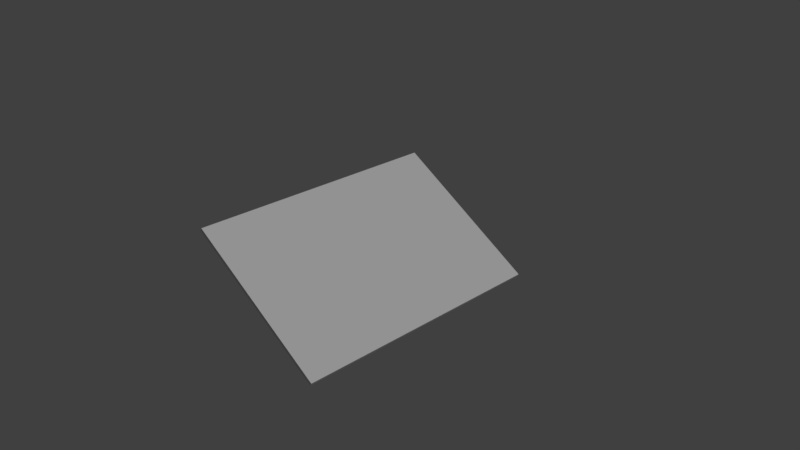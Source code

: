 # Source: papercut.blend  (saved by Blender 2.79.0; exported with 4.5.12 LTS)
import bpy
from mathutils import Matrix  # noqa: F401  (used for matrix-valued properties, if any)

bpy.ops.wm.read_factory_settings(use_empty=True)
scene = bpy.context.scene
scene.name = 'Scene'

# ---- collections
col_collection_1 = bpy.data.collections.new('Collection 1'); scene.collection.children.link(col_collection_1)

# ---- materials (node trees are filled in below, after node groups)
mat_paper = bpy.data.materials.new('paper')
mat_paper.alpha_threshold = 0.0
mat_paper.use_transparent_shadow = False
mat_paper.roughness = 0.5
mat_paper.specular_intensity = 0.0
mat_placeholder = bpy.data.materials.new('placeholder')
mat_placeholder.alpha_threshold = 0.0
mat_placeholder.use_transparent_shadow = False
mat_placeholder.diffuse_color = (0.8, 0.003228, 0.0, 1.0)
mat_placeholder.roughness = 0.5
mat_placeholder.specular_intensity = 1.0

# ---- material node trees

# ---- world
world_world = bpy.data.worlds.new('World'); scene.world = world_world
world_world.color = (0.05088, 0.05088, 0.05088)
world_world.use_sun_shadow = False
world_world.sun_shadow_jitter_overblur = 0.0
world_world.cycles.sampling_method = 'MANUAL'

# ---- cameras
cam_camera = bpy.data.cameras.new('Camera')
cam_camera.clip_end = 100.0
cam_camera.lens = 35.0
cam_camera.sensor_width = 32.0
cam_camera.sensor_height = 18.0
cam_camera.ortho_scale = 7.314
cam_camera.dof.focus_distance = 0.0
cam_camera.dof.aperture_fstop = 128.0

# ---- lights
light_lamp = bpy.data.lights.new('Lamp', 'SUN')
light_lamp.transmission_factor = 0.0
light_lamp.cutoff_distance = 30.0
light_lamp.angle = 0.1993
light_lamp.energy = 1.0
light_lamp.shadow_buffer_clip_start = 1.001
light_lamp.shadow_soft_size = 0.1
light_lamp.shadow_cascade_max_distance = 1000.0

# ---- meshes
me_cube_001 = bpy.data.meshes.new('Cube.001')
me_cube_001.from_pydata([(-1.037, -1.789, 0.5721), (-1.014, -1.789, 0.6122), (-1.037, 1.789, 0.5721), (-1.014, 1.789, 0.6122), (1.014, -1.789, -0.6122), (1.037, -1.789, -0.5721), (1.014, 1.789, -0.6122), (1.037, 1.789, -0.5721), (-1.037, 0.0, 0.5721), (-1.014, 0.0, 0.6122), (1.014, 0.0, -0.6122), (1.037, 0.0, -0.5721), (-1.037, -0.8947, 0.5721), (-1.014, 0.8947, 0.6122), (1.014, 0.8947, -0.6122), (1.037, -0.8947, -0.5721), (-1.037, 0.8947, 0.5721), (-1.014, -0.8947, 0.6122), (1.014, -0.8947, -0.6122), (1.037, 0.8947, -0.5721)], [], [(16, 13, 3, 2), (2, 3, 7, 6), (18, 15, 5, 4), (4, 5, 1, 0), (12, 18, 4, 0), (15, 17, 1, 5), (19, 13, 9, 11), (16, 14, 10, 8), (14, 19, 11, 10), (12, 17, 9, 8), (0, 1, 17, 12), (6, 7, 19, 14), (2, 6, 14, 16), (7, 3, 13, 19), (11, 9, 17, 15), (8, 10, 18, 12), (10, 11, 15, 18), (8, 9, 13, 16)])
_uv = me_cube_001.uv_layers.new(name='UVMap')
_uv.uv.foreach_set('vector', [0.0, 0.0, 1.0, 0.0, 1.0, 1.0, 0.0, 1.0, 0.0, 0.0, 1.0, 0.0, 1.0, 1.0, 0.0, 1.0, 0.0, 0.0, 1.0, 0.0, 1.0, 1.0, 0.0, 1.0, 0.0, 0.0, 1.0, 0.0, 1.0, 1.0, 0.0, 1.0, 0.1969, 0.75, 0.8179, 0.75, 0.8179, 1.0, 0.1969, 1.0, 0.834, 0.25, 0.1699, 0.25, 0.1699, 9.993e-08, 0.834, 0.0, 0.834, 0.75, 0.1699, 0.75, 0.1699, 0.5, 0.834, 0.5, 0.1969, 0.25, 0.8179, 0.25, 0.8179, 0.5, 0.1969, 0.5, 0.0, 0.0, 1.0, 0.0, 1.0, 1.0, 0.0, 1.0, 0.0, 0.0, 1.0, 0.0, 1.0, 1.0, 0.0, 1.0, 0.0, 0.0, 1.0, 0.0, 1.0, 1.0, 0.0, 1.0, 0.0, 0.0, 1.0, 0.0, 1.0, 1.0, 0.0, 1.0, 0.1969, 6.662e-08, 0.8179, 0.0, 0.8179, 0.25, 0.1969, 0.25, 0.834, 1.0, 0.1699, 1.0, 0.1699, 0.75, 0.834, 0.75, 0.834, 0.5, 0.1699, 0.5, 0.1699, 0.25, 0.834, 0.25, 0.1969, 0.5, 0.8179, 0.5, 0.8179, 0.75, 0.1969, 0.75, 0.0, 0.0, 1.0, 0.0, 1.0, 1.0, 0.0, 1.0, 0.0, 0.0, 1.0, 0.0, 1.0, 1.0, 0.0, 1.0])
me_cube_001.materials.append(mat_paper)
me_cube_001.materials.append(mat_placeholder)
me_cube_001.use_remesh_preserve_volume = False
me_cube_001.use_remesh_preserve_attributes = False
me_cube_001.use_mirror_vertex_groups = False
me_cube_001.update()

# ---- objects
ob_cube = bpy.data.objects.new('Cube', me_cube_001)
ob_lamp = bpy.data.objects.new('Lamp', light_lamp)
ob_camera = bpy.data.objects.new('Camera', cam_camera)

# ---- transforms, parenting, visibility, modifiers, constraints
ob_cube.location = (0.0, 0.0, 0.0)
ob_cube.lineart.crease_threshold = 0.0
ob_lamp.location = (4.076, 1.005, 5.904)
ob_lamp.rotation_euler = (0.6503, 0.05522, 1.866)
ob_lamp.lock_rotations_4d = False
ob_lamp.empty_display_type = 'ARROWS'
ob_lamp.color = (0.0, 0.0, 0.0, 0.0)
ob_lamp.lineart.crease_threshold = 0.0
ob_camera.location = (7.481, -6.508, 5.344)
ob_camera.rotation_euler = (1.109, 0.0, 0.8149)
ob_camera.lock_rotations_4d = False
ob_camera.empty_display_type = 'ARROWS'
ob_camera.color = (0.0, 0.0, 0.0, 0.0)
ob_camera.display_type = 'WIRE'
ob_camera.lineart.crease_threshold = 0.0

# ---- collection membership
col_collection_1.objects.link(ob_cube)
col_collection_1.objects.link(ob_lamp)
col_collection_1.objects.link(ob_camera)

# ---- scene / render settings (as saved in the file)
scene.camera = ob_camera
scene.frame_start = 1; scene.frame_end = 250; scene.frame_set(1)
scene.render.engine = 'BLENDER_EEVEE_NEXT'
scene.render.resolution_percentage = 50
scene.render.dither_intensity = 0.0
scene.cycles.use_denoising = False
scene.cycles.samples = 128
scene.cycles.sampling_pattern = 'TABULATED_SOBOL'
scene.cycles.use_adaptive_sampling = False
scene.cycles.use_light_tree = False
scene.cycles.blur_glossy = 0.0
scene.cycles.sample_clamp_indirect = 0.0
scene.view_settings.view_transform = 'Standard'
bpy.context.view_layer.update()
